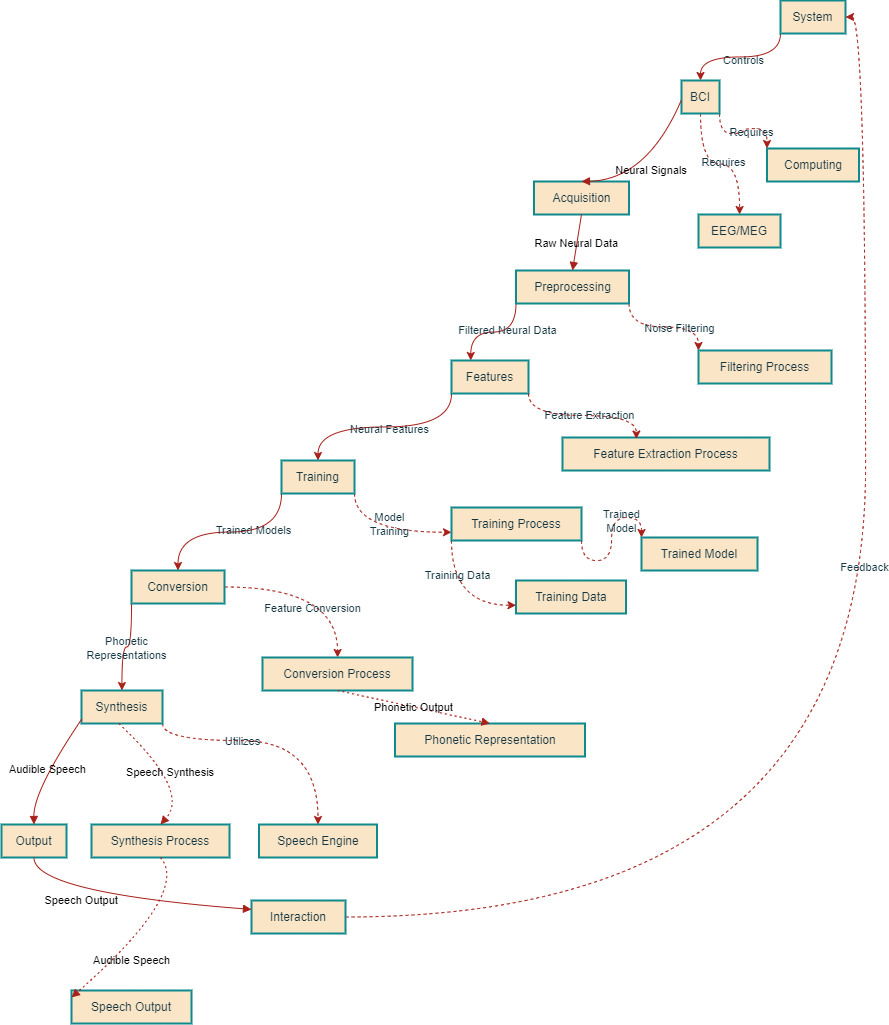

The diagram above was exported from draw.io. Its source (the exported page's mxGraphModel, read from the mxfile embedded in the PNG):
<mxGraphModel dx="2345" dy="1013" grid="1" gridSize="17" guides="1" tooltips="1" connect="1" arrows="1" fold="1" page="1" pageScale="1" pageWidth="1100" pageHeight="1700" math="0" shadow="0">
  <root>
    <mxCell id="0" />
    <mxCell id="1" parent="0" />
    <mxCell id="PH8PpVbBq0-9B_0W7--H-65" style="edgeStyle=orthogonalEdgeStyle;rounded=0;orthogonalLoop=1;jettySize=auto;html=1;exitX=0;exitY=1;exitDx=0;exitDy=0;curved=1;labelBackgroundColor=none;strokeColor=#A8201A;fontColor=default;" edge="1" parent="1" source="PH8PpVbBq0-9B_0W7--H-1" target="PH8PpVbBq0-9B_0W7--H-2">
      <mxGeometry relative="1" as="geometry" />
    </mxCell>
    <mxCell id="PH8PpVbBq0-9B_0W7--H-66" value="Controls" style="edgeLabel;html=1;align=center;verticalAlign=middle;resizable=0;points=[];rounded=0;labelBackgroundColor=none;fontColor=#143642;" vertex="1" connectable="0" parent="PH8PpVbBq0-9B_0W7--H-65">
      <mxGeometry x="-0.027" y="3" relative="1" as="geometry">
        <mxPoint as="offset" />
      </mxGeometry>
    </mxCell>
    <mxCell id="PH8PpVbBq0-9B_0W7--H-1" value="System" style="whiteSpace=wrap;strokeWidth=2;rounded=0;labelBackgroundColor=none;fillColor=#FAE5C7;strokeColor=#0F8B8D;fontColor=#143642;" vertex="1" parent="1">
      <mxGeometry x="799" y="10" width="65" height="33" as="geometry" />
    </mxCell>
    <mxCell id="PH8PpVbBq0-9B_0W7--H-47" style="edgeStyle=orthogonalEdgeStyle;rounded=0;orthogonalLoop=1;jettySize=auto;html=1;exitX=0.5;exitY=1;exitDx=0;exitDy=0;curved=1;dashed=1;labelBackgroundColor=none;strokeColor=#A8201A;fontColor=default;" edge="1" parent="1" source="PH8PpVbBq0-9B_0W7--H-2" target="PH8PpVbBq0-9B_0W7--H-20">
      <mxGeometry relative="1" as="geometry" />
    </mxCell>
    <mxCell id="PH8PpVbBq0-9B_0W7--H-54" value="Requires" style="edgeLabel;html=1;align=center;verticalAlign=middle;resizable=0;points=[];rounded=0;labelBackgroundColor=none;fontColor=#143642;" vertex="1" connectable="0" parent="PH8PpVbBq0-9B_0W7--H-47">
      <mxGeometry x="0.0457" y="2" relative="1" as="geometry">
        <mxPoint as="offset" />
      </mxGeometry>
    </mxCell>
    <mxCell id="PH8PpVbBq0-9B_0W7--H-55" style="edgeStyle=orthogonalEdgeStyle;rounded=0;orthogonalLoop=1;jettySize=auto;html=1;exitX=1;exitY=1;exitDx=0;exitDy=0;entryX=0;entryY=0;entryDx=0;entryDy=0;curved=1;dashed=1;labelBackgroundColor=none;strokeColor=#A8201A;fontColor=default;" edge="1" parent="1" source="PH8PpVbBq0-9B_0W7--H-2" target="PH8PpVbBq0-9B_0W7--H-21">
      <mxGeometry relative="1" as="geometry" />
    </mxCell>
    <mxCell id="PH8PpVbBq0-9B_0W7--H-56" value="Requires" style="edgeLabel;html=1;align=center;verticalAlign=middle;resizable=0;points=[];rounded=0;labelBackgroundColor=none;fontColor=#143642;" vertex="1" connectable="0" parent="PH8PpVbBq0-9B_0W7--H-55">
      <mxGeometry x="0.2189" y="-3" relative="1" as="geometry">
        <mxPoint as="offset" />
      </mxGeometry>
    </mxCell>
    <mxCell id="PH8PpVbBq0-9B_0W7--H-2" value="BCI" style="whiteSpace=wrap;strokeWidth=2;rounded=0;labelBackgroundColor=none;fillColor=#FAE5C7;strokeColor=#0F8B8D;fontColor=#143642;" vertex="1" parent="1">
      <mxGeometry x="700" y="90" width="38" height="33" as="geometry" />
    </mxCell>
    <mxCell id="PH8PpVbBq0-9B_0W7--H-3" value="Acquisition" style="whiteSpace=wrap;strokeWidth=2;rounded=0;labelBackgroundColor=none;fillColor=#FAE5C7;strokeColor=#0F8B8D;fontColor=#143642;" vertex="1" parent="1">
      <mxGeometry x="552.5" y="191" width="95" height="33" as="geometry" />
    </mxCell>
    <mxCell id="PH8PpVbBq0-9B_0W7--H-57" style="edgeStyle=orthogonalEdgeStyle;rounded=0;orthogonalLoop=1;jettySize=auto;html=1;exitX=1;exitY=1;exitDx=0;exitDy=0;entryX=0;entryY=0;entryDx=0;entryDy=0;curved=1;dashed=1;labelBackgroundColor=none;strokeColor=#A8201A;fontColor=default;" edge="1" parent="1" source="PH8PpVbBq0-9B_0W7--H-4" target="PH8PpVbBq0-9B_0W7--H-11">
      <mxGeometry relative="1" as="geometry" />
    </mxCell>
    <mxCell id="PH8PpVbBq0-9B_0W7--H-58" value="Noise Filtering" style="edgeLabel;html=1;align=center;verticalAlign=middle;resizable=0;points=[];rounded=0;labelBackgroundColor=none;fontColor=#143642;" vertex="1" connectable="0" parent="PH8PpVbBq0-9B_0W7--H-57">
      <mxGeometry x="0.2363" y="-1" relative="1" as="geometry">
        <mxPoint as="offset" />
      </mxGeometry>
    </mxCell>
    <mxCell id="PH8PpVbBq0-9B_0W7--H-59" style="edgeStyle=orthogonalEdgeStyle;rounded=0;orthogonalLoop=1;jettySize=auto;html=1;exitX=0;exitY=1;exitDx=0;exitDy=0;entryX=0.25;entryY=0;entryDx=0;entryDy=0;curved=1;labelBackgroundColor=none;strokeColor=#A8201A;fontColor=default;" edge="1" parent="1" source="PH8PpVbBq0-9B_0W7--H-4" target="PH8PpVbBq0-9B_0W7--H-5">
      <mxGeometry relative="1" as="geometry" />
    </mxCell>
    <mxCell id="PH8PpVbBq0-9B_0W7--H-60" value="Filtered Neural Data" style="edgeLabel;html=1;align=center;verticalAlign=middle;resizable=0;points=[];rounded=0;labelBackgroundColor=none;fontColor=#143642;" vertex="1" connectable="0" parent="PH8PpVbBq0-9B_0W7--H-59">
      <mxGeometry x="-0.259" y="-2" relative="1" as="geometry">
        <mxPoint as="offset" />
      </mxGeometry>
    </mxCell>
    <mxCell id="PH8PpVbBq0-9B_0W7--H-4" value="Preprocessing" style="whiteSpace=wrap;strokeWidth=2;rounded=0;labelBackgroundColor=none;fillColor=#FAE5C7;strokeColor=#0F8B8D;fontColor=#143642;" vertex="1" parent="1">
      <mxGeometry x="534.5" y="280" width="113" height="33" as="geometry" />
    </mxCell>
    <mxCell id="PH8PpVbBq0-9B_0W7--H-63" style="edgeStyle=orthogonalEdgeStyle;rounded=0;orthogonalLoop=1;jettySize=auto;html=1;exitX=0;exitY=1;exitDx=0;exitDy=0;entryX=0.5;entryY=0;entryDx=0;entryDy=0;curved=1;labelBackgroundColor=none;strokeColor=#A8201A;fontColor=default;" edge="1" parent="1" source="PH8PpVbBq0-9B_0W7--H-5" target="PH8PpVbBq0-9B_0W7--H-6">
      <mxGeometry relative="1" as="geometry" />
    </mxCell>
    <mxCell id="PH8PpVbBq0-9B_0W7--H-64" value="Neural Features" style="edgeLabel;html=1;align=center;verticalAlign=middle;resizable=0;points=[];rounded=0;labelBackgroundColor=none;fontColor=#143642;" vertex="1" connectable="0" parent="PH8PpVbBq0-9B_0W7--H-63">
      <mxGeometry x="-0.034" y="2" relative="1" as="geometry">
        <mxPoint as="offset" />
      </mxGeometry>
    </mxCell>
    <mxCell id="PH8PpVbBq0-9B_0W7--H-5" value="Features" style="whiteSpace=wrap;strokeWidth=2;rounded=0;labelBackgroundColor=none;fillColor=#FAE5C7;strokeColor=#0F8B8D;fontColor=#143642;" vertex="1" parent="1">
      <mxGeometry x="470" y="370" width="77" height="33" as="geometry" />
    </mxCell>
    <mxCell id="PH8PpVbBq0-9B_0W7--H-67" style="edgeStyle=orthogonalEdgeStyle;rounded=0;orthogonalLoop=1;jettySize=auto;html=1;exitX=0;exitY=1;exitDx=0;exitDy=0;entryX=0.5;entryY=0;entryDx=0;entryDy=0;curved=1;labelBackgroundColor=none;strokeColor=#A8201A;fontColor=default;" edge="1" parent="1" source="PH8PpVbBq0-9B_0W7--H-6" target="PH8PpVbBq0-9B_0W7--H-7">
      <mxGeometry relative="1" as="geometry" />
    </mxCell>
    <mxCell id="PH8PpVbBq0-9B_0W7--H-68" value="Trained Models" style="edgeLabel;html=1;align=center;verticalAlign=middle;resizable=0;points=[];rounded=0;labelBackgroundColor=none;fontColor=#143642;" vertex="1" connectable="0" parent="PH8PpVbBq0-9B_0W7--H-67">
      <mxGeometry x="-0.2515" y="-2" relative="1" as="geometry">
        <mxPoint as="offset" />
      </mxGeometry>
    </mxCell>
    <mxCell id="PH8PpVbBq0-9B_0W7--H-71" style="edgeStyle=orthogonalEdgeStyle;rounded=0;orthogonalLoop=1;jettySize=auto;html=1;exitX=1;exitY=1;exitDx=0;exitDy=0;entryX=0;entryY=0.75;entryDx=0;entryDy=0;curved=1;dashed=1;labelBackgroundColor=none;strokeColor=#A8201A;fontColor=default;" edge="1" parent="1" source="PH8PpVbBq0-9B_0W7--H-6" target="PH8PpVbBq0-9B_0W7--H-13">
      <mxGeometry relative="1" as="geometry" />
    </mxCell>
    <mxCell id="PH8PpVbBq0-9B_0W7--H-72" value="Model&lt;div&gt;Training&lt;/div&gt;" style="edgeLabel;html=1;align=center;verticalAlign=middle;resizable=0;points=[];rounded=0;labelBackgroundColor=none;fontColor=#143642;" vertex="1" connectable="0" parent="PH8PpVbBq0-9B_0W7--H-71">
      <mxGeometry x="0.0673" y="9" relative="1" as="geometry">
        <mxPoint as="offset" />
      </mxGeometry>
    </mxCell>
    <mxCell id="PH8PpVbBq0-9B_0W7--H-6" value="Training" style="whiteSpace=wrap;strokeWidth=2;rounded=0;labelBackgroundColor=none;fillColor=#FAE5C7;strokeColor=#0F8B8D;fontColor=#143642;" vertex="1" parent="1">
      <mxGeometry x="300" y="470" width="73" height="33" as="geometry" />
    </mxCell>
    <mxCell id="PH8PpVbBq0-9B_0W7--H-69" style="edgeStyle=orthogonalEdgeStyle;rounded=0;orthogonalLoop=1;jettySize=auto;html=1;exitX=0;exitY=1;exitDx=0;exitDy=0;curved=1;labelBackgroundColor=none;strokeColor=#A8201A;fontColor=default;" edge="1" parent="1" source="PH8PpVbBq0-9B_0W7--H-7" target="PH8PpVbBq0-9B_0W7--H-8">
      <mxGeometry relative="1" as="geometry" />
    </mxCell>
    <mxCell id="PH8PpVbBq0-9B_0W7--H-70" value="Phonetic&lt;div&gt;Representations&lt;/div&gt;" style="edgeLabel;html=1;align=center;verticalAlign=middle;resizable=0;points=[];rounded=0;labelBackgroundColor=none;fontColor=#143642;" vertex="1" connectable="0" parent="PH8PpVbBq0-9B_0W7--H-69">
      <mxGeometry x="0.0248" y="1" relative="1" as="geometry">
        <mxPoint as="offset" />
      </mxGeometry>
    </mxCell>
    <mxCell id="PH8PpVbBq0-9B_0W7--H-77" style="edgeStyle=orthogonalEdgeStyle;rounded=0;orthogonalLoop=1;jettySize=auto;html=1;exitX=1;exitY=0.5;exitDx=0;exitDy=0;curved=1;dashed=1;labelBackgroundColor=none;strokeColor=#A8201A;fontColor=default;" edge="1" parent="1" source="PH8PpVbBq0-9B_0W7--H-7" target="PH8PpVbBq0-9B_0W7--H-14">
      <mxGeometry relative="1" as="geometry" />
    </mxCell>
    <mxCell id="PH8PpVbBq0-9B_0W7--H-78" value="Feature Conversion" style="edgeLabel;html=1;align=center;verticalAlign=middle;resizable=0;points=[];rounded=0;labelBackgroundColor=none;fontColor=#143642;" vertex="1" connectable="0" parent="PH8PpVbBq0-9B_0W7--H-77">
      <mxGeometry x="-0.0466" y="-21" relative="1" as="geometry">
        <mxPoint as="offset" />
      </mxGeometry>
    </mxCell>
    <mxCell id="PH8PpVbBq0-9B_0W7--H-7" value="Conversion" style="whiteSpace=wrap;strokeWidth=2;rounded=0;labelBackgroundColor=none;fillColor=#FAE5C7;strokeColor=#0F8B8D;fontColor=#143642;" vertex="1" parent="1">
      <mxGeometry x="150" y="580" width="93" height="33" as="geometry" />
    </mxCell>
    <mxCell id="PH8PpVbBq0-9B_0W7--H-79" style="edgeStyle=orthogonalEdgeStyle;rounded=0;orthogonalLoop=1;jettySize=auto;html=1;exitX=1;exitY=1;exitDx=0;exitDy=0;entryX=0.5;entryY=0;entryDx=0;entryDy=0;dashed=1;curved=1;labelBackgroundColor=none;strokeColor=#A8201A;fontColor=default;" edge="1" parent="1" source="PH8PpVbBq0-9B_0W7--H-8" target="PH8PpVbBq0-9B_0W7--H-22">
      <mxGeometry relative="1" as="geometry">
        <Array as="points">
          <mxPoint x="181" y="750" />
          <mxPoint x="336" y="750" />
        </Array>
      </mxGeometry>
    </mxCell>
    <mxCell id="PH8PpVbBq0-9B_0W7--H-80" value="Utilizes" style="edgeLabel;html=1;align=center;verticalAlign=middle;resizable=0;points=[];rounded=0;labelBackgroundColor=none;fontColor=#143642;" vertex="1" connectable="0" parent="PH8PpVbBq0-9B_0W7--H-79">
      <mxGeometry x="-0.2524" relative="1" as="geometry">
        <mxPoint as="offset" />
      </mxGeometry>
    </mxCell>
    <mxCell id="PH8PpVbBq0-9B_0W7--H-8" value="Synthesis" style="whiteSpace=wrap;strokeWidth=2;rounded=0;labelBackgroundColor=none;fillColor=#FAE5C7;strokeColor=#0F8B8D;fontColor=#143642;" vertex="1" parent="1">
      <mxGeometry x="100" y="700" width="81" height="33" as="geometry" />
    </mxCell>
    <mxCell id="PH8PpVbBq0-9B_0W7--H-9" value="Output" style="whiteSpace=wrap;strokeWidth=2;rounded=0;labelBackgroundColor=none;fillColor=#FAE5C7;strokeColor=#0F8B8D;fontColor=#143642;" vertex="1" parent="1">
      <mxGeometry x="20" y="834" width="65" height="33" as="geometry" />
    </mxCell>
    <mxCell id="PH8PpVbBq0-9B_0W7--H-81" style="edgeStyle=orthogonalEdgeStyle;rounded=0;orthogonalLoop=1;jettySize=auto;html=1;exitX=1;exitY=0.5;exitDx=0;exitDy=0;entryX=1;entryY=0.5;entryDx=0;entryDy=0;curved=1;dashed=1;labelBackgroundColor=none;strokeColor=#A8201A;fontColor=default;" edge="1" parent="1" source="PH8PpVbBq0-9B_0W7--H-10" target="PH8PpVbBq0-9B_0W7--H-1">
      <mxGeometry relative="1" as="geometry" />
    </mxCell>
    <mxCell id="PH8PpVbBq0-9B_0W7--H-82" value="Feedback" style="edgeLabel;html=1;align=center;verticalAlign=middle;resizable=0;points=[];rounded=0;labelBackgroundColor=none;fontColor=#143642;" vertex="1" connectable="0" parent="PH8PpVbBq0-9B_0W7--H-81">
      <mxGeometry x="0.2088" y="2" relative="1" as="geometry">
        <mxPoint as="offset" />
      </mxGeometry>
    </mxCell>
    <mxCell id="PH8PpVbBq0-9B_0W7--H-10" value="Interaction" style="whiteSpace=wrap;strokeWidth=2;rounded=0;labelBackgroundColor=none;fillColor=#FAE5C7;strokeColor=#0F8B8D;fontColor=#143642;" vertex="1" parent="1">
      <mxGeometry x="270" y="910" width="94" height="33" as="geometry" />
    </mxCell>
    <mxCell id="PH8PpVbBq0-9B_0W7--H-11" value="Filtering Process" style="whiteSpace=wrap;strokeWidth=2;rounded=0;labelBackgroundColor=none;fillColor=#FAE5C7;strokeColor=#0F8B8D;fontColor=#143642;" vertex="1" parent="1">
      <mxGeometry x="717" y="360" width="133" height="33" as="geometry" />
    </mxCell>
    <mxCell id="PH8PpVbBq0-9B_0W7--H-12" value="Feature Extraction Process" style="whiteSpace=wrap;strokeWidth=2;rounded=0;labelBackgroundColor=none;fillColor=#FAE5C7;strokeColor=#0F8B8D;fontColor=#143642;" vertex="1" parent="1">
      <mxGeometry x="581" y="447" width="207" height="33" as="geometry" />
    </mxCell>
    <mxCell id="PH8PpVbBq0-9B_0W7--H-73" style="edgeStyle=orthogonalEdgeStyle;rounded=0;orthogonalLoop=1;jettySize=auto;html=1;exitX=1;exitY=1;exitDx=0;exitDy=0;entryX=0;entryY=0;entryDx=0;entryDy=0;curved=1;dashed=1;labelBackgroundColor=none;strokeColor=#A8201A;fontColor=default;" edge="1" parent="1" source="PH8PpVbBq0-9B_0W7--H-13" target="PH8PpVbBq0-9B_0W7--H-17">
      <mxGeometry relative="1" as="geometry" />
    </mxCell>
    <mxCell id="PH8PpVbBq0-9B_0W7--H-74" value="Trained&lt;div&gt;Model&lt;/div&gt;" style="edgeLabel;html=1;align=center;verticalAlign=middle;resizable=0;points=[];rounded=0;labelBackgroundColor=none;fontColor=#143642;" vertex="1" connectable="0" parent="PH8PpVbBq0-9B_0W7--H-73">
      <mxGeometry x="0.4233" y="-3" relative="1" as="geometry">
        <mxPoint as="offset" />
      </mxGeometry>
    </mxCell>
    <mxCell id="PH8PpVbBq0-9B_0W7--H-75" style="edgeStyle=orthogonalEdgeStyle;rounded=0;orthogonalLoop=1;jettySize=auto;html=1;exitX=0;exitY=1;exitDx=0;exitDy=0;entryX=0;entryY=0.75;entryDx=0;entryDy=0;curved=1;dashed=1;labelBackgroundColor=none;strokeColor=#A8201A;fontColor=default;" edge="1" parent="1" source="PH8PpVbBq0-9B_0W7--H-13" target="PH8PpVbBq0-9B_0W7--H-16">
      <mxGeometry relative="1" as="geometry" />
    </mxCell>
    <mxCell id="PH8PpVbBq0-9B_0W7--H-76" value="Training Data" style="edgeLabel;html=1;align=center;verticalAlign=middle;resizable=0;points=[];rounded=0;labelBackgroundColor=none;fontColor=#143642;" vertex="1" connectable="0" parent="PH8PpVbBq0-9B_0W7--H-75">
      <mxGeometry x="-0.4689" y="5" relative="1" as="geometry">
        <mxPoint as="offset" />
      </mxGeometry>
    </mxCell>
    <mxCell id="PH8PpVbBq0-9B_0W7--H-13" value="Training Process" style="whiteSpace=wrap;strokeWidth=2;rounded=0;labelBackgroundColor=none;fillColor=#FAE5C7;strokeColor=#0F8B8D;fontColor=#143642;" vertex="1" parent="1">
      <mxGeometry x="470" y="517" width="130" height="33" as="geometry" />
    </mxCell>
    <mxCell id="PH8PpVbBq0-9B_0W7--H-14" value="Conversion Process" style="whiteSpace=wrap;strokeWidth=2;rounded=0;labelBackgroundColor=none;fillColor=#FAE5C7;strokeColor=#0F8B8D;fontColor=#143642;" vertex="1" parent="1">
      <mxGeometry x="281" y="667" width="150" height="33" as="geometry" />
    </mxCell>
    <mxCell id="PH8PpVbBq0-9B_0W7--H-15" value="Synthesis Process" style="whiteSpace=wrap;strokeWidth=2;rounded=0;labelBackgroundColor=none;fillColor=#FAE5C7;strokeColor=#0F8B8D;fontColor=#143642;" vertex="1" parent="1">
      <mxGeometry x="110" y="834" width="138" height="33" as="geometry" />
    </mxCell>
    <mxCell id="PH8PpVbBq0-9B_0W7--H-16" value="Training Data" style="whiteSpace=wrap;strokeWidth=2;rounded=0;labelBackgroundColor=none;fillColor=#FAE5C7;strokeColor=#0F8B8D;fontColor=#143642;" vertex="1" parent="1">
      <mxGeometry x="534.5" y="590" width="110" height="33" as="geometry" />
    </mxCell>
    <mxCell id="PH8PpVbBq0-9B_0W7--H-17" value="Trained Model" style="whiteSpace=wrap;strokeWidth=2;rounded=0;labelBackgroundColor=none;fillColor=#FAE5C7;strokeColor=#0F8B8D;fontColor=#143642;" vertex="1" parent="1">
      <mxGeometry x="660" y="547" width="116" height="33" as="geometry" />
    </mxCell>
    <mxCell id="PH8PpVbBq0-9B_0W7--H-18" value="Phonetic Representation" style="whiteSpace=wrap;strokeWidth=2;rounded=0;labelBackgroundColor=none;fillColor=#FAE5C7;strokeColor=#0F8B8D;fontColor=#143642;" vertex="1" parent="1">
      <mxGeometry x="413.5" y="733" width="190" height="33" as="geometry" />
    </mxCell>
    <mxCell id="PH8PpVbBq0-9B_0W7--H-19" value="Speech Output" style="whiteSpace=wrap;strokeWidth=2;rounded=0;labelBackgroundColor=none;fillColor=#FAE5C7;strokeColor=#0F8B8D;fontColor=#143642;" vertex="1" parent="1">
      <mxGeometry x="90" y="1000" width="120" height="33" as="geometry" />
    </mxCell>
    <mxCell id="PH8PpVbBq0-9B_0W7--H-20" value="EEG/MEG" style="whiteSpace=wrap;strokeWidth=2;rounded=0;labelBackgroundColor=none;fillColor=#FAE5C7;strokeColor=#0F8B8D;fontColor=#143642;" vertex="1" parent="1">
      <mxGeometry x="717" y="224" width="82" height="33" as="geometry" />
    </mxCell>
    <mxCell id="PH8PpVbBq0-9B_0W7--H-21" value="Computing" style="whiteSpace=wrap;strokeWidth=2;rounded=0;labelBackgroundColor=none;fillColor=#FAE5C7;strokeColor=#0F8B8D;fontColor=#143642;" vertex="1" parent="1">
      <mxGeometry x="785.5" y="158" width="92" height="33" as="geometry" />
    </mxCell>
    <mxCell id="PH8PpVbBq0-9B_0W7--H-22" value="Speech Engine" style="whiteSpace=wrap;strokeWidth=2;rounded=0;labelBackgroundColor=none;fillColor=#FAE5C7;strokeColor=#0F8B8D;fontColor=#143642;" vertex="1" parent="1">
      <mxGeometry x="277.5" y="834" width="118" height="33" as="geometry" />
    </mxCell>
    <mxCell id="PH8PpVbBq0-9B_0W7--H-24" value="Neural Signals" style="curved=1;startArrow=none;endArrow=block;exitX=0.01;exitY=0.58;entryX=0.5;entryY=-0.01;rounded=0;labelBackgroundColor=none;strokeColor=#A8201A;fontColor=default;" edge="1" parent="1" source="PH8PpVbBq0-9B_0W7--H-2" target="PH8PpVbBq0-9B_0W7--H-3">
      <mxGeometry relative="1" as="geometry">
        <Array as="points">
          <mxPoint x="666" y="189" />
        </Array>
      </mxGeometry>
    </mxCell>
    <mxCell id="PH8PpVbBq0-9B_0W7--H-25" value="Raw Neural Data" style="curved=1;startArrow=none;endArrow=block;exitX=0.5;exitY=1;entryX=0.5;entryY=0.01;rounded=0;labelBackgroundColor=none;strokeColor=#A8201A;fontColor=default;" edge="1" parent="1" source="PH8PpVbBq0-9B_0W7--H-3" target="PH8PpVbBq0-9B_0W7--H-4">
      <mxGeometry relative="1" as="geometry">
        <Array as="points" />
      </mxGeometry>
    </mxCell>
    <mxCell id="PH8PpVbBq0-9B_0W7--H-30" value="Audible Speech" style="curved=1;startArrow=none;endArrow=block;exitX=0.01;exitY=0.87;entryX=0.5;entryY=0.01;rounded=0;labelBackgroundColor=none;strokeColor=#A8201A;fontColor=default;" edge="1" parent="1" source="PH8PpVbBq0-9B_0W7--H-8" target="PH8PpVbBq0-9B_0W7--H-9">
      <mxGeometry relative="1" as="geometry">
        <Array as="points">
          <mxPoint x="52" y="800" />
        </Array>
      </mxGeometry>
    </mxCell>
    <mxCell id="PH8PpVbBq0-9B_0W7--H-31" value="Speech Output" style="curved=1;startArrow=none;endArrow=block;exitX=0.5;exitY=1.02;entryX=0;entryY=0.27;rounded=0;labelBackgroundColor=none;strokeColor=#A8201A;fontColor=default;" edge="1" parent="1" source="PH8PpVbBq0-9B_0W7--H-9" target="PH8PpVbBq0-9B_0W7--H-10">
      <mxGeometry x="-0.3418" y="-4" relative="1" as="geometry">
        <Array as="points">
          <mxPoint x="52" y="902" />
        </Array>
        <mxPoint as="offset" />
      </mxGeometry>
    </mxCell>
    <mxCell id="PH8PpVbBq0-9B_0W7--H-37" value="Speech Synthesis" style="curved=1;dashed=1;dashPattern=2 3;startArrow=none;endArrow=block;exitX=0.46;exitY=1;entryX=0.5;entryY=0.01;rounded=0;labelBackgroundColor=none;strokeColor=#A8201A;fontColor=default;" edge="1" parent="1" source="PH8PpVbBq0-9B_0W7--H-8" target="PH8PpVbBq0-9B_0W7--H-15">
      <mxGeometry relative="1" as="geometry">
        <Array as="points">
          <mxPoint x="209" y="800" />
        </Array>
      </mxGeometry>
    </mxCell>
    <mxCell id="PH8PpVbBq0-9B_0W7--H-40" value="Phonetic Output" style="curved=1;dashed=1;dashPattern=2 3;startArrow=none;endArrow=block;exitX=0.5;exitY=1;entryX=0.5;entryY=0.01;rounded=0;labelBackgroundColor=none;strokeColor=#A8201A;fontColor=default;" edge="1" parent="1" source="PH8PpVbBq0-9B_0W7--H-14" target="PH8PpVbBq0-9B_0W7--H-18">
      <mxGeometry relative="1" as="geometry">
        <Array as="points" />
      </mxGeometry>
    </mxCell>
    <mxCell id="PH8PpVbBq0-9B_0W7--H-41" value="Audible Speech" style="curved=1;dashed=1;dashPattern=2 3;startArrow=none;endArrow=block;exitX=0.5;exitY=1.02;entryX=0;entryY=0.21;rounded=0;labelBackgroundColor=none;strokeColor=#A8201A;fontColor=default;" edge="1" parent="1" source="PH8PpVbBq0-9B_0W7--H-15" target="PH8PpVbBq0-9B_0W7--H-19">
      <mxGeometry x="0.3218" y="12" relative="1" as="geometry">
        <Array as="points">
          <mxPoint x="209" y="902" />
        </Array>
        <mxPoint as="offset" />
      </mxGeometry>
    </mxCell>
    <mxCell id="PH8PpVbBq0-9B_0W7--H-61" style="edgeStyle=orthogonalEdgeStyle;rounded=0;orthogonalLoop=1;jettySize=auto;html=1;exitX=1;exitY=1;exitDx=0;exitDy=0;entryX=0.357;entryY=0.046;entryDx=0;entryDy=0;entryPerimeter=0;curved=1;dashed=1;labelBackgroundColor=none;strokeColor=#A8201A;fontColor=default;" edge="1" parent="1" source="PH8PpVbBq0-9B_0W7--H-5" target="PH8PpVbBq0-9B_0W7--H-12">
      <mxGeometry relative="1" as="geometry" />
    </mxCell>
    <mxCell id="PH8PpVbBq0-9B_0W7--H-62" value="Feature Extraction" style="edgeLabel;html=1;align=center;verticalAlign=middle;resizable=0;points=[];rounded=0;labelBackgroundColor=none;fontColor=#143642;" vertex="1" connectable="0" parent="PH8PpVbBq0-9B_0W7--H-61">
      <mxGeometry x="0.0672" y="1" relative="1" as="geometry">
        <mxPoint as="offset" />
      </mxGeometry>
    </mxCell>
  </root>
</mxGraphModel>